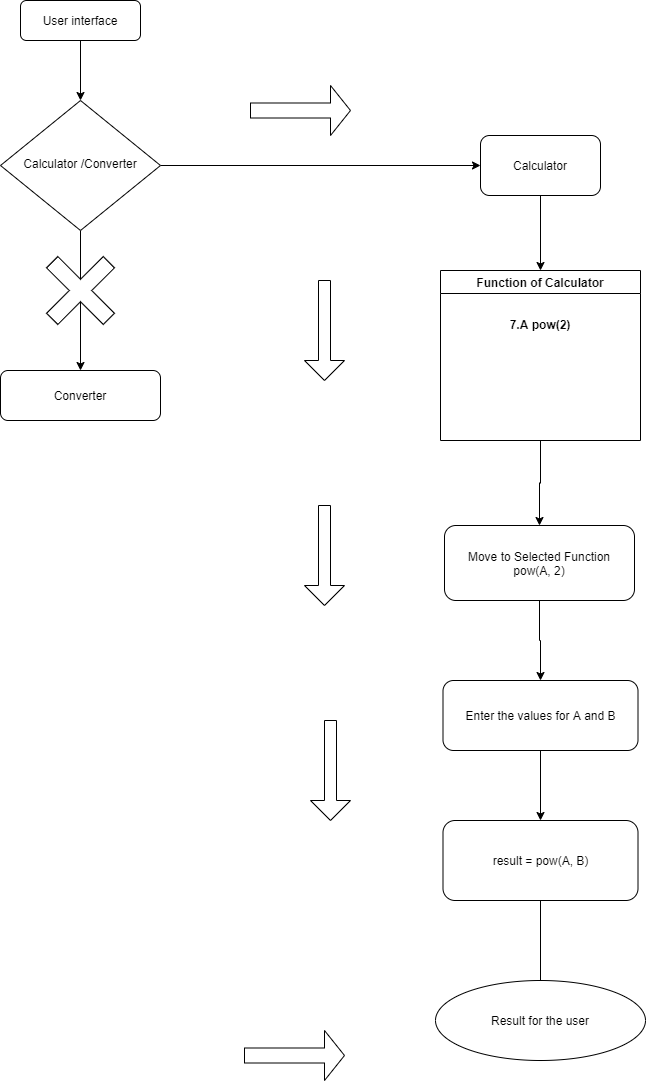

The diagram above was exported from draw.io. Its source (the exported page's mxGraphModel, read from the mxfile embedded in the PNG):
<mxGraphModel dx="460" dy="824" grid="1" gridSize="10" guides="1" tooltips="1" connect="1" arrows="1" fold="1" page="1" pageScale="1" pageWidth="827" pageHeight="1169" math="0" shadow="0">
  <root>
    <mxCell id="WIyWlLk6GJQsqaUBKTNV-0" />
    <mxCell id="WIyWlLk6GJQsqaUBKTNV-1" parent="WIyWlLk6GJQsqaUBKTNV-0" />
    <mxCell id="woiIGtfiR9zEG-T-wFo3-4" style="edgeStyle=orthogonalEdgeStyle;rounded=0;orthogonalLoop=1;jettySize=auto;html=1;exitX=0.5;exitY=1;exitDx=0;exitDy=0;entryX=0.5;entryY=0;entryDx=0;entryDy=0;" parent="WIyWlLk6GJQsqaUBKTNV-1" source="WIyWlLk6GJQsqaUBKTNV-3" target="WIyWlLk6GJQsqaUBKTNV-6" edge="1">
      <mxGeometry relative="1" as="geometry" />
    </mxCell>
    <mxCell id="WIyWlLk6GJQsqaUBKTNV-3" value="User interface&lt;br&gt;" style="rounded=1;whiteSpace=wrap;html=1;fontSize=12;glass=0;strokeWidth=1;shadow=0;" parent="WIyWlLk6GJQsqaUBKTNV-1" vertex="1">
      <mxGeometry x="90" y="30" width="120" height="40" as="geometry" />
    </mxCell>
    <mxCell id="woiIGtfiR9zEG-T-wFo3-5" style="edgeStyle=orthogonalEdgeStyle;rounded=0;orthogonalLoop=1;jettySize=auto;html=1;entryX=0;entryY=0.5;entryDx=0;entryDy=0;" parent="WIyWlLk6GJQsqaUBKTNV-1" source="WIyWlLk6GJQsqaUBKTNV-6" target="woiIGtfiR9zEG-T-wFo3-0" edge="1">
      <mxGeometry relative="1" as="geometry" />
    </mxCell>
    <mxCell id="3kft3gkb5o3B5D04hbvh-4" value="" style="edgeStyle=orthogonalEdgeStyle;rounded=0;orthogonalLoop=1;jettySize=auto;html=1;" parent="WIyWlLk6GJQsqaUBKTNV-1" source="WIyWlLk6GJQsqaUBKTNV-6" target="woiIGtfiR9zEG-T-wFo3-19" edge="1">
      <mxGeometry relative="1" as="geometry" />
    </mxCell>
    <mxCell id="WIyWlLk6GJQsqaUBKTNV-6" value="Calculator /Converter" style="rhombus;whiteSpace=wrap;html=1;shadow=0;fontFamily=Helvetica;fontSize=12;align=center;strokeWidth=1;spacing=6;spacingTop=-4;" parent="WIyWlLk6GJQsqaUBKTNV-1" vertex="1">
      <mxGeometry x="70" y="130" width="160" height="130" as="geometry" />
    </mxCell>
    <mxCell id="woiIGtfiR9zEG-T-wFo3-8" style="edgeStyle=orthogonalEdgeStyle;rounded=0;orthogonalLoop=1;jettySize=auto;html=1;exitX=0.5;exitY=1;exitDx=0;exitDy=0;entryX=0.5;entryY=0;entryDx=0;entryDy=0;" parent="WIyWlLk6GJQsqaUBKTNV-1" source="woiIGtfiR9zEG-T-wFo3-0" target="woiIGtfiR9zEG-T-wFo3-7" edge="1">
      <mxGeometry relative="1" as="geometry" />
    </mxCell>
    <mxCell id="woiIGtfiR9zEG-T-wFo3-0" value="Calculator" style="rounded=1;whiteSpace=wrap;html=1;" parent="WIyWlLk6GJQsqaUBKTNV-1" vertex="1">
      <mxGeometry x="550" y="165" width="120" height="60" as="geometry" />
    </mxCell>
    <mxCell id="woiIGtfiR9zEG-T-wFo3-13" style="edgeStyle=orthogonalEdgeStyle;rounded=0;orthogonalLoop=1;jettySize=auto;html=1;exitX=0.5;exitY=1;exitDx=0;exitDy=0;entryX=0.5;entryY=0;entryDx=0;entryDy=0;" parent="WIyWlLk6GJQsqaUBKTNV-1" source="woiIGtfiR9zEG-T-wFo3-7" target="woiIGtfiR9zEG-T-wFo3-10" edge="1">
      <mxGeometry relative="1" as="geometry" />
    </mxCell>
    <mxCell id="woiIGtfiR9zEG-T-wFo3-7" value="&#10;&#10;&#10;&#10;Function of Calculator&#10;&#10;&#10;7.A pow(2)&#10;" style="swimlane;" parent="WIyWlLk6GJQsqaUBKTNV-1" vertex="1">
      <mxGeometry x="510" y="300" width="200" height="170" as="geometry" />
    </mxCell>
    <mxCell id="woiIGtfiR9zEG-T-wFo3-12" style="edgeStyle=orthogonalEdgeStyle;rounded=0;orthogonalLoop=1;jettySize=auto;html=1;exitX=0.5;exitY=1;exitDx=0;exitDy=0;entryX=0.5;entryY=0;entryDx=0;entryDy=0;" parent="WIyWlLk6GJQsqaUBKTNV-1" source="woiIGtfiR9zEG-T-wFo3-10" target="woiIGtfiR9zEG-T-wFo3-11" edge="1">
      <mxGeometry relative="1" as="geometry" />
    </mxCell>
    <mxCell id="woiIGtfiR9zEG-T-wFo3-10" value="Move to Selected Function&lt;br&gt;pow(A, 2)" style="rounded=1;whiteSpace=wrap;html=1;" parent="WIyWlLk6GJQsqaUBKTNV-1" vertex="1">
      <mxGeometry x="514" y="555" width="190" height="75" as="geometry" />
    </mxCell>
    <mxCell id="woiIGtfiR9zEG-T-wFo3-15" style="edgeStyle=orthogonalEdgeStyle;rounded=0;orthogonalLoop=1;jettySize=auto;html=1;entryX=0.5;entryY=0;entryDx=0;entryDy=0;" parent="WIyWlLk6GJQsqaUBKTNV-1" source="woiIGtfiR9zEG-T-wFo3-11" target="woiIGtfiR9zEG-T-wFo3-14" edge="1">
      <mxGeometry relative="1" as="geometry" />
    </mxCell>
    <mxCell id="woiIGtfiR9zEG-T-wFo3-11" value="Enter the values for A and B" style="rounded=1;whiteSpace=wrap;html=1;" parent="WIyWlLk6GJQsqaUBKTNV-1" vertex="1">
      <mxGeometry x="512.5" y="710" width="195" height="70" as="geometry" />
    </mxCell>
    <mxCell id="woiIGtfiR9zEG-T-wFo3-17" value="" style="edgeStyle=orthogonalEdgeStyle;rounded=0;orthogonalLoop=1;jettySize=auto;html=1;" parent="WIyWlLk6GJQsqaUBKTNV-1" source="woiIGtfiR9zEG-T-wFo3-14" edge="1">
      <mxGeometry relative="1" as="geometry">
        <mxPoint x="610" y="1050" as="targetPoint" />
      </mxGeometry>
    </mxCell>
    <mxCell id="woiIGtfiR9zEG-T-wFo3-14" value="result = pow(A, B)" style="rounded=1;whiteSpace=wrap;html=1;" parent="WIyWlLk6GJQsqaUBKTNV-1" vertex="1">
      <mxGeometry x="512.5" y="850" width="195" height="80" as="geometry" />
    </mxCell>
    <mxCell id="woiIGtfiR9zEG-T-wFo3-18" value="Result for the user" style="ellipse;whiteSpace=wrap;html=1;" parent="WIyWlLk6GJQsqaUBKTNV-1" vertex="1">
      <mxGeometry x="505" y="1010" width="210" height="80" as="geometry" />
    </mxCell>
    <mxCell id="woiIGtfiR9zEG-T-wFo3-19" value="Converter" style="rounded=1;whiteSpace=wrap;html=1;" parent="WIyWlLk6GJQsqaUBKTNV-1" vertex="1">
      <mxGeometry x="70" y="400" width="160" height="50" as="geometry" />
    </mxCell>
    <mxCell id="3kft3gkb5o3B5D04hbvh-5" value="" style="shape=cross;whiteSpace=wrap;html=1;rotation=-45;" parent="WIyWlLk6GJQsqaUBKTNV-1" vertex="1">
      <mxGeometry x="110" y="280" width="80" height="80" as="geometry" />
    </mxCell>
    <mxCell id="3kft3gkb5o3B5D04hbvh-6" value="" style="shape=singleArrow;direction=south;whiteSpace=wrap;html=1;" parent="WIyWlLk6GJQsqaUBKTNV-1" vertex="1">
      <mxGeometry x="374" y="310" width="40" height="100" as="geometry" />
    </mxCell>
    <mxCell id="3kft3gkb5o3B5D04hbvh-7" value="" style="shape=singleArrow;direction=south;whiteSpace=wrap;html=1;" parent="WIyWlLk6GJQsqaUBKTNV-1" vertex="1">
      <mxGeometry x="374" y="535" width="40" height="100" as="geometry" />
    </mxCell>
    <mxCell id="3kft3gkb5o3B5D04hbvh-8" value="" style="shape=singleArrow;direction=south;whiteSpace=wrap;html=1;" parent="WIyWlLk6GJQsqaUBKTNV-1" vertex="1">
      <mxGeometry x="380" y="750" width="40" height="100" as="geometry" />
    </mxCell>
    <mxCell id="3kft3gkb5o3B5D04hbvh-10" value="" style="shape=singleArrow;whiteSpace=wrap;html=1;" parent="WIyWlLk6GJQsqaUBKTNV-1" vertex="1">
      <mxGeometry x="314" y="1060" width="100" height="50" as="geometry" />
    </mxCell>
    <mxCell id="3kft3gkb5o3B5D04hbvh-11" value="" style="shape=singleArrow;whiteSpace=wrap;html=1;" parent="WIyWlLk6GJQsqaUBKTNV-1" vertex="1">
      <mxGeometry x="320" y="115" width="100" height="50" as="geometry" />
    </mxCell>
  </root>
</mxGraphModel>